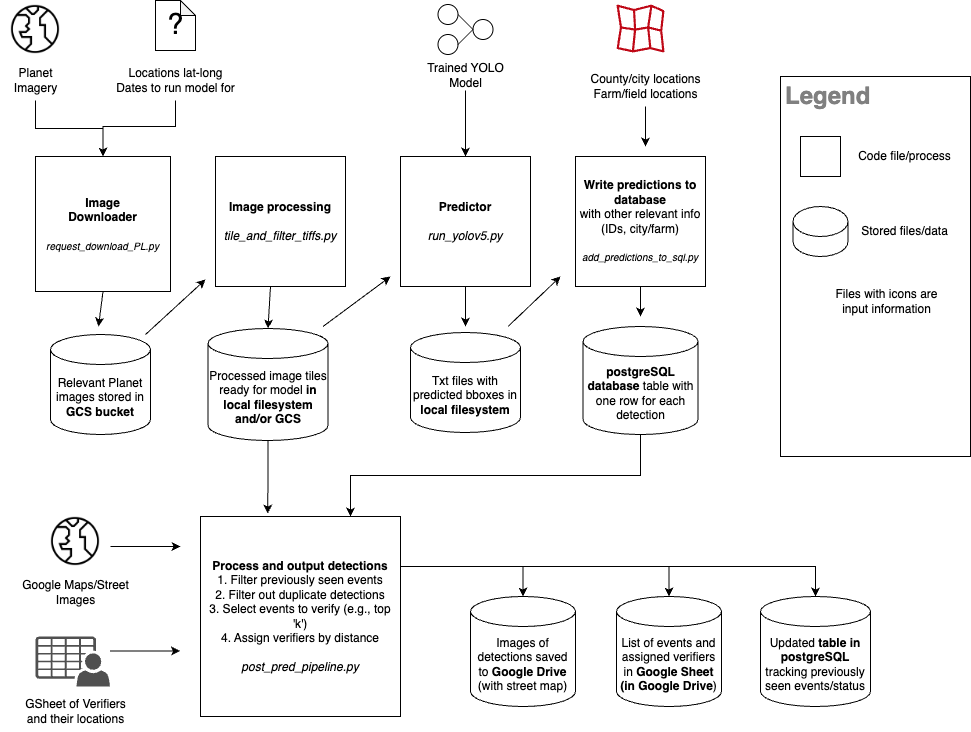

The diagram above was exported from draw.io. Its source (the exported page's mxGraphModel, read from the mxfile embedded in the PNG):
<mxGraphModel dx="1041" dy="593" grid="1" gridSize="10" guides="1" tooltips="1" connect="1" arrows="1" fold="1" page="1" pageScale="1" pageWidth="1100" pageHeight="850" math="0" shadow="0">
  <root>
    <mxCell id="0" />
    <mxCell id="1" parent="0" />
    <mxCell id="SGmmZ76GrEdhR7xisbkX-6" value="" style="shape=image;html=1;verticalAlign=top;verticalLabelPosition=bottom;labelBackgroundColor=#ffffff;imageAspect=0;aspect=fixed;image=https://cdn2.iconfinder.com/data/icons/essential-web-3/50/globe-notification-earth-language-global-128.png" parent="1" vertex="1">
      <mxGeometry x="120" y="88" width="50" height="50" as="geometry" />
    </mxCell>
    <mxCell id="SGmmZ76GrEdhR7xisbkX-22" style="edgeStyle=orthogonalEdgeStyle;rounded=0;orthogonalLoop=1;jettySize=auto;html=1;entryX=0.5;entryY=0;entryDx=0;entryDy=0;" parent="1" source="SGmmZ76GrEdhR7xisbkX-7" target="SGmmZ76GrEdhR7xisbkX-11" edge="1">
      <mxGeometry relative="1" as="geometry" />
    </mxCell>
    <mxCell id="SGmmZ76GrEdhR7xisbkX-7" value="Planet&lt;br&gt;Imagery" style="text;html=1;align=center;verticalAlign=middle;resizable=0;points=[];autosize=1;strokeColor=none;" parent="1" vertex="1">
      <mxGeometry x="110" y="144" width="70" height="40" as="geometry" />
    </mxCell>
    <mxCell id="SGmmZ76GrEdhR7xisbkX-8" value="&lt;font style=&quot;font-size: 29px&quot;&gt;?&lt;/font&gt;" style="shape=note;whiteSpace=wrap;html=1;backgroundOutline=1;darkOpacity=0.05;size=15;" parent="1" vertex="1">
      <mxGeometry x="265" y="84" width="40" height="50" as="geometry" />
    </mxCell>
    <mxCell id="SGmmZ76GrEdhR7xisbkX-23" style="edgeStyle=orthogonalEdgeStyle;rounded=0;orthogonalLoop=1;jettySize=auto;html=1;entryX=0.5;entryY=0;entryDx=0;entryDy=0;" parent="1" source="SGmmZ76GrEdhR7xisbkX-10" target="SGmmZ76GrEdhR7xisbkX-11" edge="1">
      <mxGeometry relative="1" as="geometry">
        <Array as="points">
          <mxPoint x="285" y="210" />
          <mxPoint x="213" y="210" />
        </Array>
      </mxGeometry>
    </mxCell>
    <mxCell id="SGmmZ76GrEdhR7xisbkX-10" value="Locations lat-long&lt;br&gt;Dates to run model for" style="text;html=1;align=center;verticalAlign=middle;resizable=0;points=[];autosize=1;strokeColor=none;" parent="1" vertex="1">
      <mxGeometry x="215" y="144" width="140" height="40" as="geometry" />
    </mxCell>
    <mxCell id="SGmmZ76GrEdhR7xisbkX-11" value="&lt;b&gt;Image&lt;br&gt;Downloader&lt;/b&gt;&lt;br&gt;&lt;br&gt;&lt;i&gt;&lt;font style=&quot;font-size: 10px;&quot;&gt;request_download_PL.py&lt;/font&gt;&lt;/i&gt;" style="whiteSpace=wrap;html=1;aspect=fixed;" parent="1" vertex="1">
      <mxGeometry x="145" y="240" width="135" height="135" as="geometry" />
    </mxCell>
    <mxCell id="SGmmZ76GrEdhR7xisbkX-26" style="edgeStyle=orthogonalEdgeStyle;rounded=0;orthogonalLoop=1;jettySize=auto;html=1;entryX=0.5;entryY=0;entryDx=0;entryDy=0;" parent="1" source="SGmmZ76GrEdhR7xisbkX-21" target="SGmmZ76GrEdhR7xisbkX-24" edge="1">
      <mxGeometry relative="1" as="geometry">
        <Array as="points">
          <mxPoint x="575" y="190" />
          <mxPoint x="575" y="190" />
        </Array>
      </mxGeometry>
    </mxCell>
    <mxCell id="RRQBi6vVPltlyQAH8FrO-7" style="edgeStyle=orthogonalEdgeStyle;rounded=0;orthogonalLoop=1;jettySize=auto;html=1;exitX=0.5;exitY=1;exitDx=0;exitDy=0;" parent="1" source="SGmmZ76GrEdhR7xisbkX-24" edge="1">
      <mxGeometry relative="1" as="geometry">
        <mxPoint x="575" y="410" as="targetPoint" />
      </mxGeometry>
    </mxCell>
    <mxCell id="SGmmZ76GrEdhR7xisbkX-24" value="&lt;b&gt;Predictor&lt;/b&gt;&lt;br&gt;&lt;br&gt;&lt;i&gt;run_yolov5.py&lt;/i&gt;" style="whiteSpace=wrap;html=1;aspect=fixed;" parent="1" vertex="1">
      <mxGeometry x="510" y="240" width="130" height="130" as="geometry" />
    </mxCell>
    <mxCell id="OPYvqnHswaaxfiwRQQR6-1" value="" style="endArrow=classic;html=1;rounded=0;exitX=0.5;exitY=1;exitDx=0;exitDy=0;" parent="1" source="SGmmZ76GrEdhR7xisbkX-11" edge="1">
      <mxGeometry width="50" height="50" relative="1" as="geometry">
        <mxPoint x="185" y="468" as="sourcePoint" />
        <mxPoint x="208" y="410" as="targetPoint" />
      </mxGeometry>
    </mxCell>
    <mxCell id="OPYvqnHswaaxfiwRQQR6-4" value="Relevant Planet images stored in &lt;b&gt;GCS bucket&lt;/b&gt;" style="shape=cylinder3;whiteSpace=wrap;html=1;boundedLbl=1;backgroundOutline=1;size=15;" parent="1" vertex="1">
      <mxGeometry x="160" y="418" width="100" height="100" as="geometry" />
    </mxCell>
    <mxCell id="OPYvqnHswaaxfiwRQQR6-5" value="&lt;b&gt;Image processing&lt;/b&gt;&lt;br&gt;&lt;br&gt;&lt;i&gt;tile_and_filter_tiffs.py&lt;/i&gt;" style="whiteSpace=wrap;html=1;aspect=fixed;" parent="1" vertex="1">
      <mxGeometry x="325" y="240" width="130" height="130" as="geometry" />
    </mxCell>
    <mxCell id="RRQBi6vVPltlyQAH8FrO-23" style="edgeStyle=orthogonalEdgeStyle;rounded=0;orthogonalLoop=1;jettySize=auto;html=1;exitX=0.5;exitY=1;exitDx=0;exitDy=0;exitPerimeter=0;entryX=0.336;entryY=-0.015;entryDx=0;entryDy=0;entryPerimeter=0;" parent="1" source="OPYvqnHswaaxfiwRQQR6-6" target="RRQBi6vVPltlyQAH8FrO-22" edge="1">
      <mxGeometry relative="1" as="geometry" />
    </mxCell>
    <mxCell id="OPYvqnHswaaxfiwRQQR6-6" value="Processed image tiles ready for model &lt;b&gt;in local filesystem and/or GCS&lt;/b&gt;" style="shape=cylinder3;whiteSpace=wrap;html=1;boundedLbl=1;backgroundOutline=1;size=15;" parent="1" vertex="1">
      <mxGeometry x="317.5" y="412" width="120" height="112" as="geometry" />
    </mxCell>
    <mxCell id="OPYvqnHswaaxfiwRQQR6-9" value="" style="endArrow=classic;html=1;rounded=0;exitX=0.5;exitY=1;exitDx=0;exitDy=0;entryX=0.5;entryY=0;entryDx=0;entryDy=0;entryPerimeter=0;" parent="1" target="OPYvqnHswaaxfiwRQQR6-6" edge="1">
      <mxGeometry width="50" height="50" relative="1" as="geometry">
        <mxPoint x="380" y="370" as="sourcePoint" />
        <mxPoint x="375" y="415.5" as="targetPoint" />
      </mxGeometry>
    </mxCell>
    <mxCell id="OPYvqnHswaaxfiwRQQR6-10" value="" style="endArrow=classic;html=1;rounded=0;" parent="1" edge="1">
      <mxGeometry width="50" height="50" relative="1" as="geometry">
        <mxPoint x="432.5" y="410" as="sourcePoint" />
        <mxPoint x="500" y="360" as="targetPoint" />
      </mxGeometry>
    </mxCell>
    <mxCell id="RRQBi6vVPltlyQAH8FrO-2" value="" style="group" parent="1" connectable="0" vertex="1">
      <mxGeometry x="530" y="88" width="90" height="86" as="geometry" />
    </mxCell>
    <mxCell id="SGmmZ76GrEdhR7xisbkX-20" value="" style="group" parent="RRQBi6vVPltlyQAH8FrO-2" vertex="1" connectable="0">
      <mxGeometry x="17.5" width="55" height="50" as="geometry" />
    </mxCell>
    <mxCell id="SGmmZ76GrEdhR7xisbkX-13" value="" style="ellipse;whiteSpace=wrap;html=1;aspect=fixed;" parent="SGmmZ76GrEdhR7xisbkX-20" vertex="1">
      <mxGeometry width="20" height="20" as="geometry" />
    </mxCell>
    <mxCell id="SGmmZ76GrEdhR7xisbkX-14" value="" style="ellipse;whiteSpace=wrap;html=1;aspect=fixed;" parent="SGmmZ76GrEdhR7xisbkX-20" vertex="1">
      <mxGeometry y="30" width="20" height="20" as="geometry" />
    </mxCell>
    <mxCell id="SGmmZ76GrEdhR7xisbkX-15" value="" style="ellipse;whiteSpace=wrap;html=1;aspect=fixed;" parent="SGmmZ76GrEdhR7xisbkX-20" vertex="1">
      <mxGeometry x="35" y="15" width="20" height="20" as="geometry" />
    </mxCell>
    <mxCell id="SGmmZ76GrEdhR7xisbkX-17" value="" style="endArrow=none;html=1;exitX=1;exitY=0.5;exitDx=0;exitDy=0;entryX=0;entryY=0.5;entryDx=0;entryDy=0;" parent="SGmmZ76GrEdhR7xisbkX-20" source="SGmmZ76GrEdhR7xisbkX-13" target="SGmmZ76GrEdhR7xisbkX-15" edge="1">
      <mxGeometry width="50" height="50" relative="1" as="geometry">
        <mxPoint x="140" y="-80" as="sourcePoint" />
        <mxPoint x="190" y="-130" as="targetPoint" />
      </mxGeometry>
    </mxCell>
    <mxCell id="SGmmZ76GrEdhR7xisbkX-18" value="" style="endArrow=none;html=1;exitX=1;exitY=0.5;exitDx=0;exitDy=0;entryX=0;entryY=0.5;entryDx=0;entryDy=0;" parent="SGmmZ76GrEdhR7xisbkX-20" source="SGmmZ76GrEdhR7xisbkX-14" target="SGmmZ76GrEdhR7xisbkX-15" edge="1">
      <mxGeometry width="50" height="50" relative="1" as="geometry">
        <mxPoint x="140" y="-80" as="sourcePoint" />
        <mxPoint x="190" y="-130" as="targetPoint" />
      </mxGeometry>
    </mxCell>
    <mxCell id="SGmmZ76GrEdhR7xisbkX-21" value="Trained YOLO&lt;br&gt;Model" style="text;html=1;align=center;verticalAlign=middle;resizable=0;points=[];autosize=1;strokeColor=none;" parent="RRQBi6vVPltlyQAH8FrO-2" vertex="1">
      <mxGeometry y="56" width="90" height="30" as="geometry" />
    </mxCell>
    <mxCell id="RRQBi6vVPltlyQAH8FrO-4" value="" style="endArrow=classic;html=1;rounded=0;" parent="1" edge="1">
      <mxGeometry width="50" height="50" relative="1" as="geometry">
        <mxPoint x="255" y="418" as="sourcePoint" />
        <mxPoint x="315" y="363" as="targetPoint" />
      </mxGeometry>
    </mxCell>
    <mxCell id="RRQBi6vVPltlyQAH8FrO-6" value="Txt files with predicted bboxes in &lt;b&gt;local filesystem&lt;/b&gt;" style="shape=cylinder3;whiteSpace=wrap;html=1;boundedLbl=1;backgroundOutline=1;size=15;" parent="1" vertex="1">
      <mxGeometry x="520" y="416" width="110" height="100" as="geometry" />
    </mxCell>
    <mxCell id="RRQBi6vVPltlyQAH8FrO-21" style="edgeStyle=orthogonalEdgeStyle;rounded=0;orthogonalLoop=1;jettySize=auto;html=1;exitX=0.5;exitY=1;exitDx=0;exitDy=0;" parent="1" source="RRQBi6vVPltlyQAH8FrO-8" edge="1">
      <mxGeometry relative="1" as="geometry">
        <mxPoint x="750" y="400" as="targetPoint" />
      </mxGeometry>
    </mxCell>
    <mxCell id="RRQBi6vVPltlyQAH8FrO-8" value="&lt;b&gt;Write predictions to database&lt;br&gt;&lt;/b&gt;with other relevant info (IDs, city/farm)&lt;br&gt;&lt;br&gt;&lt;i&gt;&lt;font style=&quot;font-size: 10px;&quot;&gt;add_predictions_to_sql.py&lt;/font&gt;&lt;/i&gt;" style="whiteSpace=wrap;html=1;aspect=fixed;" parent="1" vertex="1">
      <mxGeometry x="685" y="240" width="130" height="130" as="geometry" />
    </mxCell>
    <mxCell id="RRQBi6vVPltlyQAH8FrO-9" value="" style="endArrow=classic;html=1;rounded=0;" parent="1" edge="1">
      <mxGeometry width="50" height="50" relative="1" as="geometry">
        <mxPoint x="617.5" y="410" as="sourcePoint" />
        <mxPoint x="670" y="360" as="targetPoint" />
      </mxGeometry>
    </mxCell>
    <mxCell id="RRQBi6vVPltlyQAH8FrO-11" value="" style="sketch=0;outlineConnect=0;fontColor=#232F3E;gradientColor=none;fillColor=#BF0816;strokeColor=none;dashed=0;verticalLabelPosition=bottom;verticalAlign=top;align=center;html=1;fontSize=12;fontStyle=0;aspect=fixed;shape=mxgraph.aws4.location_service_map;" parent="1" vertex="1">
      <mxGeometry x="726" y="88" width="48" height="48" as="geometry" />
    </mxCell>
    <mxCell id="RRQBi6vVPltlyQAH8FrO-19" style="edgeStyle=orthogonalEdgeStyle;rounded=0;orthogonalLoop=1;jettySize=auto;html=1;" parent="1" source="RRQBi6vVPltlyQAH8FrO-13" edge="1">
      <mxGeometry relative="1" as="geometry">
        <mxPoint x="755" y="230" as="targetPoint" />
      </mxGeometry>
    </mxCell>
    <mxCell id="RRQBi6vVPltlyQAH8FrO-13" value="County/city locations&lt;br&gt;Farm/field locations" style="text;html=1;align=center;verticalAlign=middle;resizable=0;points=[];autosize=1;strokeColor=none;" parent="1" vertex="1">
      <mxGeometry x="690" y="150" width="130" height="40" as="geometry" />
    </mxCell>
    <mxCell id="RRQBi6vVPltlyQAH8FrO-27" style="edgeStyle=orthogonalEdgeStyle;rounded=0;orthogonalLoop=1;jettySize=auto;html=1;exitX=0.5;exitY=1;exitDx=0;exitDy=0;exitPerimeter=0;entryX=0.75;entryY=0;entryDx=0;entryDy=0;" parent="1" source="RRQBi6vVPltlyQAH8FrO-20" target="RRQBi6vVPltlyQAH8FrO-22" edge="1">
      <mxGeometry relative="1" as="geometry" />
    </mxCell>
    <mxCell id="RRQBi6vVPltlyQAH8FrO-20" value="&lt;b&gt;postgreSQL database&lt;/b&gt; table with one row for each detection" style="shape=cylinder3;whiteSpace=wrap;html=1;boundedLbl=1;backgroundOutline=1;size=15;" parent="1" vertex="1">
      <mxGeometry x="692.5" y="410" width="115" height="108" as="geometry" />
    </mxCell>
    <mxCell id="RRQBi6vVPltlyQAH8FrO-38" style="edgeStyle=orthogonalEdgeStyle;rounded=0;orthogonalLoop=1;jettySize=auto;html=1;exitX=1;exitY=0.25;exitDx=0;exitDy=0;entryX=0.5;entryY=0;entryDx=0;entryDy=0;entryPerimeter=0;" parent="1" source="RRQBi6vVPltlyQAH8FrO-22" target="RRQBi6vVPltlyQAH8FrO-28" edge="1">
      <mxGeometry relative="1" as="geometry" />
    </mxCell>
    <mxCell id="RRQBi6vVPltlyQAH8FrO-39" style="edgeStyle=orthogonalEdgeStyle;rounded=0;orthogonalLoop=1;jettySize=auto;html=1;exitX=1;exitY=0.25;exitDx=0;exitDy=0;entryX=0.5;entryY=0;entryDx=0;entryDy=0;entryPerimeter=0;" parent="1" source="RRQBi6vVPltlyQAH8FrO-22" target="RRQBi6vVPltlyQAH8FrO-36" edge="1">
      <mxGeometry relative="1" as="geometry" />
    </mxCell>
    <mxCell id="RRQBi6vVPltlyQAH8FrO-40" style="edgeStyle=orthogonalEdgeStyle;rounded=0;orthogonalLoop=1;jettySize=auto;html=1;exitX=1;exitY=0.25;exitDx=0;exitDy=0;entryX=0.5;entryY=0;entryDx=0;entryDy=0;entryPerimeter=0;" parent="1" source="RRQBi6vVPltlyQAH8FrO-22" target="RRQBi6vVPltlyQAH8FrO-37" edge="1">
      <mxGeometry relative="1" as="geometry" />
    </mxCell>
    <mxCell id="RRQBi6vVPltlyQAH8FrO-22" value="&lt;b&gt;Process and output detections&lt;br&gt;&lt;/b&gt;1. Filter previously seen events&lt;br&gt;2. Filter out duplicate detections&lt;br&gt;3. Select events to verify (e.g., top 'k')&lt;br&gt;4. Assign verifiers by distance&lt;br&gt;&lt;br&gt;&lt;i&gt;&lt;font style=&quot;font-size: 12px;&quot;&gt;post_pred_pipeline.py&lt;/font&gt;&lt;/i&gt;" style="whiteSpace=wrap;html=1;aspect=fixed;" parent="1" vertex="1">
      <mxGeometry x="310" y="600" width="200" height="200" as="geometry" />
    </mxCell>
    <mxCell id="RRQBi6vVPltlyQAH8FrO-28" value="Images of detections saved to &lt;b&gt;Google Drive&lt;/b&gt; (with street map)" style="shape=cylinder3;whiteSpace=wrap;html=1;boundedLbl=1;backgroundOutline=1;size=15;" parent="1" vertex="1">
      <mxGeometry x="580" y="680" width="105" height="110" as="geometry" />
    </mxCell>
    <mxCell id="RRQBi6vVPltlyQAH8FrO-29" value="" style="shape=image;html=1;verticalAlign=top;verticalLabelPosition=bottom;labelBackgroundColor=#ffffff;imageAspect=0;aspect=fixed;image=https://cdn2.iconfinder.com/data/icons/essential-web-3/50/globe-notification-earth-language-global-128.png" parent="1" vertex="1">
      <mxGeometry x="160" y="600" width="50" height="50" as="geometry" />
    </mxCell>
    <mxCell id="RRQBi6vVPltlyQAH8FrO-30" value="Google Maps/Street&lt;br&gt;Images" style="text;html=1;align=center;verticalAlign=middle;resizable=0;points=[];autosize=1;strokeColor=none;" parent="1" vertex="1">
      <mxGeometry x="120" y="656" width="130" height="40" as="geometry" />
    </mxCell>
    <mxCell id="RRQBi6vVPltlyQAH8FrO-31" value="" style="endArrow=classic;html=1;rounded=0;" parent="1" edge="1">
      <mxGeometry width="50" height="50" relative="1" as="geometry">
        <mxPoint x="220" y="630" as="sourcePoint" />
        <mxPoint x="290" y="630" as="targetPoint" />
      </mxGeometry>
    </mxCell>
    <mxCell id="RRQBi6vVPltlyQAH8FrO-33" value="&lt;h1&gt;&lt;b style=&quot;background-color: initial;&quot;&gt;&lt;font color=&quot;#808080&quot;&gt;Legend&lt;/font&gt;&lt;/b&gt;&lt;/h1&gt;&lt;h1&gt;&lt;b style=&quot;background-color: initial; font-size: 12px;&quot;&gt;&lt;font color=&quot;#808080&quot;&gt;&amp;nbsp;&lt;/font&gt;&lt;/b&gt;&lt;br&gt;&lt;/h1&gt;" style="text;html=1;strokeColor=default;spacing=5;spacingTop=-20;whiteSpace=wrap;overflow=hidden;rounded=0;fillColor=#ffffff;" parent="1" vertex="1">
      <mxGeometry x="890" y="160" width="190" height="380" as="geometry" />
    </mxCell>
    <mxCell id="RRQBi6vVPltlyQAH8FrO-34" value="" style="whiteSpace=wrap;html=1;aspect=fixed;" parent="1" vertex="1">
      <mxGeometry x="910" y="220" width="40" height="40" as="geometry" />
    </mxCell>
    <mxCell id="RRQBi6vVPltlyQAH8FrO-35" value="" style="shape=cylinder3;whiteSpace=wrap;html=1;boundedLbl=1;backgroundOutline=1;size=15;" parent="1" vertex="1">
      <mxGeometry x="902.5" y="290" width="55" height="50" as="geometry" />
    </mxCell>
    <mxCell id="RRQBi6vVPltlyQAH8FrO-36" value="List of events and assigned verifiers in &lt;b&gt;Google Sheet (in Google Drive&lt;/b&gt;)" style="shape=cylinder3;whiteSpace=wrap;html=1;boundedLbl=1;backgroundOutline=1;size=15;" parent="1" vertex="1">
      <mxGeometry x="726" y="680" width="105" height="110" as="geometry" />
    </mxCell>
    <mxCell id="RRQBi6vVPltlyQAH8FrO-37" value="Updated &lt;b&gt;table in postgreSQL&lt;/b&gt; tracking previously seen events/status" style="shape=cylinder3;whiteSpace=wrap;html=1;boundedLbl=1;backgroundOutline=1;size=15;" parent="1" vertex="1">
      <mxGeometry x="870" y="680" width="110" height="110" as="geometry" />
    </mxCell>
    <mxCell id="RRQBi6vVPltlyQAH8FrO-41" value="Code file/process" style="text;html=1;strokeColor=none;fillColor=none;align=center;verticalAlign=middle;whiteSpace=wrap;rounded=0;" parent="1" vertex="1">
      <mxGeometry x="957.5" y="225" width="112.5" height="30" as="geometry" />
    </mxCell>
    <mxCell id="RRQBi6vVPltlyQAH8FrO-42" value="Stored files/data" style="text;html=1;strokeColor=none;fillColor=none;align=center;verticalAlign=middle;whiteSpace=wrap;rounded=0;" parent="1" vertex="1">
      <mxGeometry x="957.5" y="300" width="112.5" height="30" as="geometry" />
    </mxCell>
    <mxCell id="RRQBi6vVPltlyQAH8FrO-44" value="Files with icons are input information" style="text;html=1;strokeColor=none;fillColor=none;align=center;verticalAlign=middle;whiteSpace=wrap;rounded=0;" parent="1" vertex="1">
      <mxGeometry x="940" y="370" width="112.5" height="30" as="geometry" />
    </mxCell>
    <mxCell id="RRQBi6vVPltlyQAH8FrO-45" value="" style="sketch=0;pointerEvents=1;shadow=0;dashed=0;html=1;strokeColor=none;fillColor=#505050;labelPosition=center;verticalLabelPosition=bottom;verticalAlign=top;outlineConnect=0;align=center;shape=mxgraph.office.users.csv_file;" parent="1" vertex="1">
      <mxGeometry x="145" y="720" width="74.5" height="50" as="geometry" />
    </mxCell>
    <mxCell id="RRQBi6vVPltlyQAH8FrO-46" value="GSheet of Verifiers &lt;br&gt;and their locations" style="text;html=1;align=center;verticalAlign=middle;resizable=0;points=[];autosize=1;strokeColor=none;" parent="1" vertex="1">
      <mxGeometry x="125" y="775" width="120" height="40" as="geometry" />
    </mxCell>
    <mxCell id="RRQBi6vVPltlyQAH8FrO-47" value="" style="endArrow=classic;html=1;rounded=0;" parent="1" edge="1">
      <mxGeometry width="50" height="50" relative="1" as="geometry">
        <mxPoint x="219.5" y="734.5" as="sourcePoint" />
        <mxPoint x="289.5" y="734.5" as="targetPoint" />
      </mxGeometry>
    </mxCell>
  </root>
</mxGraphModel>